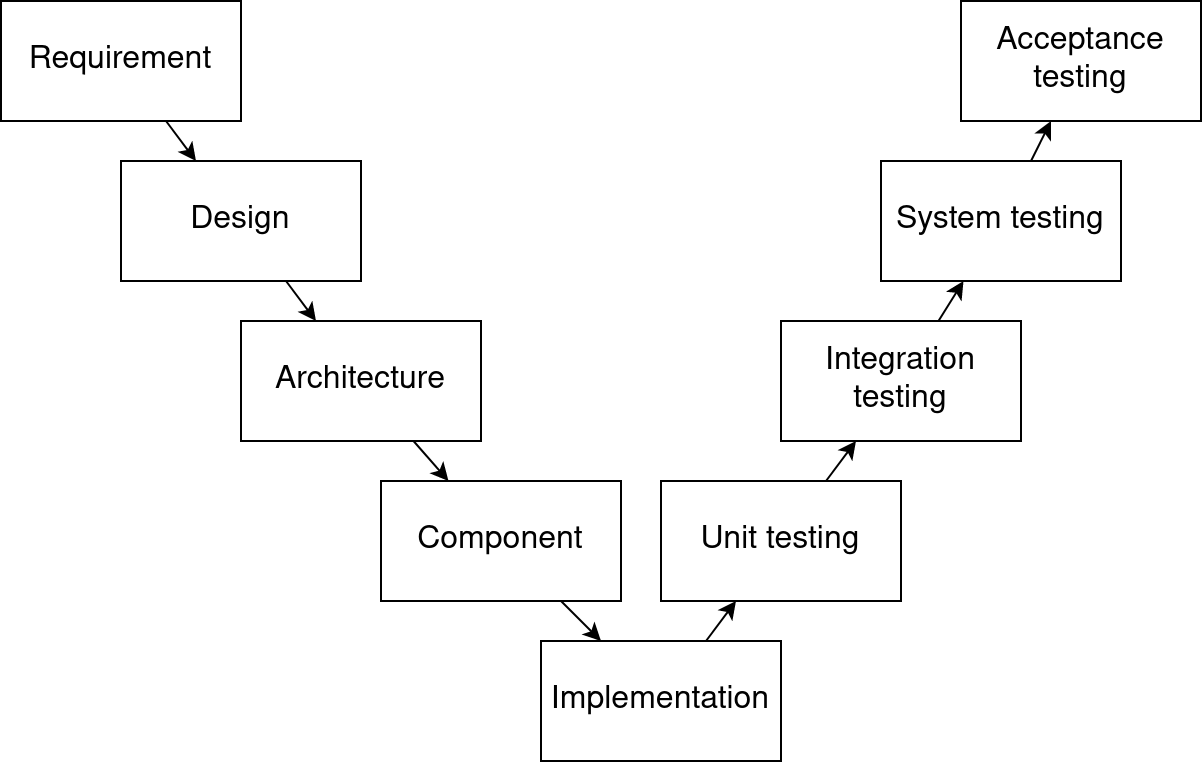

The diagram above was exported from draw.io. Its source (the exported page's mxGraphModel, read from the mxfile embedded in the PNG):
<mxGraphModel dx="1018" dy="960" grid="1" gridSize="10" guides="1" tooltips="1" connect="1" arrows="1" fold="1" page="1" pageScale="1" pageWidth="850" pageHeight="1100" math="0" shadow="0">
  <root>
    <mxCell id="0" />
    <mxCell id="1" parent="0" />
    <mxCell id="2" style="rounded=0;orthogonalLoop=1;jettySize=auto;html=1;fontSize=16;" edge="1" source="3" target="5" parent="1">
      <mxGeometry relative="1" as="geometry" />
    </mxCell>
    <mxCell id="3" value="Requirement" style="rounded=0;whiteSpace=wrap;html=1;fontSize=16;" vertex="1" parent="1">
      <mxGeometry x="70" y="170" width="120" height="60" as="geometry" />
    </mxCell>
    <mxCell id="4" style="edgeStyle=none;rounded=0;orthogonalLoop=1;jettySize=auto;html=1;fontSize=16;" edge="1" source="5" target="7" parent="1">
      <mxGeometry relative="1" as="geometry" />
    </mxCell>
    <mxCell id="5" value="Design" style="rounded=0;whiteSpace=wrap;html=1;fontSize=16;" vertex="1" parent="1">
      <mxGeometry x="130" y="250" width="120" height="60" as="geometry" />
    </mxCell>
    <mxCell id="6" style="edgeStyle=none;rounded=0;orthogonalLoop=1;jettySize=auto;html=1;fontSize=16;" edge="1" source="7" target="9" parent="1">
      <mxGeometry relative="1" as="geometry" />
    </mxCell>
    <mxCell id="7" value="Architecture" style="rounded=0;whiteSpace=wrap;html=1;fontSize=16;" vertex="1" parent="1">
      <mxGeometry x="190" y="330" width="120" height="60" as="geometry" />
    </mxCell>
    <mxCell id="8" style="edgeStyle=none;rounded=0;orthogonalLoop=1;jettySize=auto;html=1;fontSize=16;" edge="1" source="9" target="11" parent="1">
      <mxGeometry relative="1" as="geometry" />
    </mxCell>
    <mxCell id="9" value="Component" style="rounded=0;whiteSpace=wrap;html=1;fontSize=16;" vertex="1" parent="1">
      <mxGeometry x="260" y="410" width="120" height="60" as="geometry" />
    </mxCell>
    <mxCell id="10" style="edgeStyle=none;rounded=0;orthogonalLoop=1;jettySize=auto;html=1;fontSize=16;" edge="1" source="11" target="13" parent="1">
      <mxGeometry relative="1" as="geometry" />
    </mxCell>
    <mxCell id="11" value="Implementation" style="rounded=0;whiteSpace=wrap;html=1;fontSize=16;" vertex="1" parent="1">
      <mxGeometry x="340" y="490" width="120" height="60" as="geometry" />
    </mxCell>
    <mxCell id="12" style="edgeStyle=none;rounded=0;orthogonalLoop=1;jettySize=auto;html=1;fontSize=16;" edge="1" source="13" target="15" parent="1">
      <mxGeometry relative="1" as="geometry" />
    </mxCell>
    <mxCell id="13" value="Unit testing" style="rounded=0;whiteSpace=wrap;html=1;fontSize=16;" vertex="1" parent="1">
      <mxGeometry x="400" y="410" width="120" height="60" as="geometry" />
    </mxCell>
    <mxCell id="14" style="edgeStyle=none;rounded=0;orthogonalLoop=1;jettySize=auto;html=1;fontSize=16;" edge="1" source="15" target="17" parent="1">
      <mxGeometry relative="1" as="geometry" />
    </mxCell>
    <mxCell id="15" value="Integration testing" style="rounded=0;whiteSpace=wrap;html=1;fontSize=16;" vertex="1" parent="1">
      <mxGeometry x="460" y="330" width="120" height="60" as="geometry" />
    </mxCell>
    <mxCell id="16" style="edgeStyle=none;rounded=0;orthogonalLoop=1;jettySize=auto;html=1;fontSize=16;" edge="1" source="17" target="18" parent="1">
      <mxGeometry relative="1" as="geometry" />
    </mxCell>
    <mxCell id="17" value="System testing" style="rounded=0;whiteSpace=wrap;html=1;fontSize=16;" vertex="1" parent="1">
      <mxGeometry x="510" y="250" width="120" height="60" as="geometry" />
    </mxCell>
    <mxCell id="18" value="Acceptance testing" style="rounded=0;whiteSpace=wrap;html=1;fontSize=16;" vertex="1" parent="1">
      <mxGeometry x="550" y="170" width="120" height="60" as="geometry" />
    </mxCell>
  </root>
</mxGraphModel>